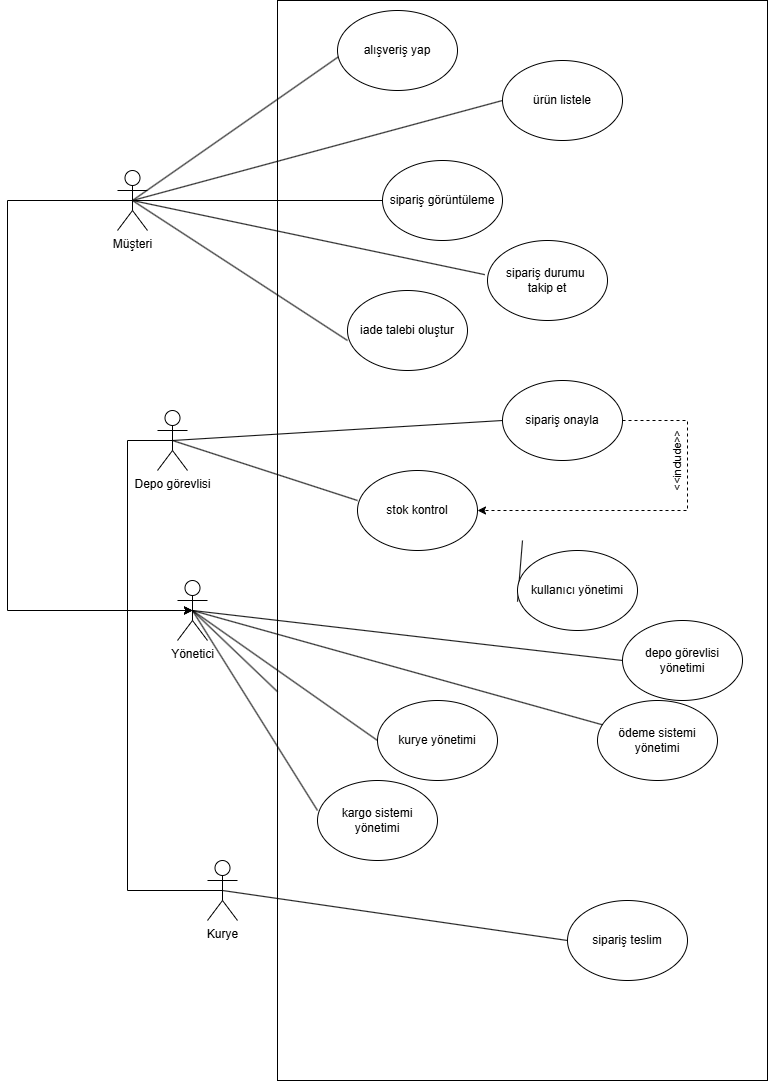

The diagram above was exported from draw.io. Its source (the exported page's mxGraphModel, read from the mxfile embedded in the PNG):
<mxGraphModel dx="2060" dy="1216" grid="1" gridSize="10" guides="1" tooltips="1" connect="1" arrows="1" fold="1" page="1" pageScale="1" pageWidth="1654" pageHeight="1169" math="0" shadow="0">
  <root>
    <mxCell id="0" />
    <mxCell id="1" parent="0" />
    <mxCell id="gBbwya-91lNbbjKvsThK-2" parent="1" style="shape=umlActor;verticalLabelPosition=bottom;verticalAlign=top;html=1;outlineConnect=0;" value="Müşteri" vertex="1">
      <mxGeometry height="60" width="30" x="390" y="190" as="geometry" />
    </mxCell>
    <mxCell id="gBbwya-91lNbbjKvsThK-3" parent="1" style="shape=umlActor;verticalLabelPosition=bottom;verticalAlign=top;html=1;outlineConnect=0;" value="Depo görevlisi" vertex="1">
      <mxGeometry height="60" width="30" x="430" y="430" as="geometry" />
    </mxCell>
    <mxCell id="gBbwya-91lNbbjKvsThK-4" parent="1" style="shape=umlActor;verticalLabelPosition=bottom;verticalAlign=top;html=1;outlineConnect=0;" value="Yönetici" vertex="1">
      <mxGeometry height="60" width="30" x="450" y="600" as="geometry" />
    </mxCell>
    <mxCell id="gBbwya-91lNbbjKvsThK-9" parent="1" style="shape=umlActor;verticalLabelPosition=bottom;verticalAlign=top;html=1;outlineConnect=0;" value="Kurye" vertex="1">
      <mxGeometry height="60" width="30" x="480" y="880" as="geometry" />
    </mxCell>
    <mxCell id="gBbwya-91lNbbjKvsThK-15" edge="1" parent="1" source="gBbwya-91lNbbjKvsThK-2" style="endArrow=none;html=1;rounded=0;exitX=0.5;exitY=0.5;exitDx=0;exitDy=0;exitPerimeter=0;entryX=-0.022;entryY=0.427;entryDx=0;entryDy=0;entryPerimeter=0;" target="gBbwya-91lNbbjKvsThK-45" value="">
      <mxGeometry height="50" relative="1" width="50" as="geometry">
        <mxPoint x="540" y="250" as="sourcePoint" />
        <mxPoint x="460" y="270" as="targetPoint" />
      </mxGeometry>
    </mxCell>
    <mxCell id="gBbwya-91lNbbjKvsThK-17" edge="1" parent="1" source="gBbwya-91lNbbjKvsThK-46" style="endArrow=none;html=1;rounded=0;exitX=0;exitY=0.625;exitDx=0;exitDy=0;entryX=0.5;entryY=0.5;entryDx=0;entryDy=0;entryPerimeter=0;exitPerimeter=0;" target="gBbwya-91lNbbjKvsThK-2" value="">
      <mxGeometry height="50" relative="1" width="50" as="geometry">
        <mxPoint x="360" y="365" as="sourcePoint" />
        <mxPoint x="230" y="320" as="targetPoint" />
      </mxGeometry>
    </mxCell>
    <mxCell id="gBbwya-91lNbbjKvsThK-19" edge="1" parent="1" source="gBbwya-91lNbbjKvsThK-2" style="endArrow=none;html=1;rounded=0;exitX=0.5;exitY=0.5;exitDx=0;exitDy=0;exitPerimeter=0;entryX=0;entryY=0.5;entryDx=0;entryDy=0;" target="gBbwya-91lNbbjKvsThK-44" value="">
      <mxGeometry height="50" relative="1" width="50" as="geometry">
        <mxPoint x="240" y="250" as="sourcePoint" />
        <mxPoint x="360" y="210" as="targetPoint" />
      </mxGeometry>
    </mxCell>
    <mxCell id="gBbwya-91lNbbjKvsThK-20" edge="1" parent="1" source="gBbwya-91lNbbjKvsThK-2" style="endArrow=none;html=1;rounded=0;entryX=0;entryY=0.5;entryDx=0;entryDy=0;exitX=0.5;exitY=0.5;exitDx=0;exitDy=0;exitPerimeter=0;" target="gBbwya-91lNbbjKvsThK-43" value="">
      <mxGeometry height="50" relative="1" width="50" as="geometry">
        <mxPoint x="400" y="220" as="sourcePoint" />
        <mxPoint x="460" y="110" as="targetPoint" />
      </mxGeometry>
    </mxCell>
    <mxCell id="gBbwya-91lNbbjKvsThK-21" edge="1" parent="1" source="gBbwya-91lNbbjKvsThK-2" style="endArrow=none;html=1;rounded=0;entryX=0.017;entryY=0.569;entryDx=0;entryDy=0;entryPerimeter=0;exitX=0.5;exitY=0.5;exitDx=0;exitDy=0;exitPerimeter=0;" target="gBbwya-91lNbbjKvsThK-42" value="">
      <mxGeometry height="50" relative="1" width="50" as="geometry">
        <mxPoint x="400" y="220" as="sourcePoint" />
        <mxPoint x="359.28" y="61.41999999999996" as="targetPoint" />
      </mxGeometry>
    </mxCell>
    <mxCell id="gBbwya-91lNbbjKvsThK-24" edge="1" parent="1" source="gBbwya-91lNbbjKvsThK-3" style="endArrow=none;html=1;rounded=0;entryX=0;entryY=0.375;entryDx=0;entryDy=0;entryPerimeter=0;exitX=0.5;exitY=0.5;exitDx=0;exitDy=0;exitPerimeter=0;" target="gBbwya-91lNbbjKvsThK-48" value="">
      <mxGeometry height="50" relative="1" width="50" as="geometry">
        <mxPoint x="320" y="560" as="sourcePoint" />
        <mxPoint x="408.31999999999994" y="505.5799999999998" as="targetPoint" />
      </mxGeometry>
    </mxCell>
    <mxCell id="gBbwya-91lNbbjKvsThK-25" edge="1" parent="1" source="gBbwya-91lNbbjKvsThK-3" style="endArrow=none;html=1;rounded=0;entryX=0;entryY=0.5;entryDx=0;entryDy=0;exitX=0.5;exitY=0.5;exitDx=0;exitDy=0;exitPerimeter=0;" target="gBbwya-91lNbbjKvsThK-47" value="">
      <mxGeometry height="50" relative="1" width="50" as="geometry">
        <mxPoint x="320" y="560" as="sourcePoint" />
        <mxPoint x="290" y="444.9999999999999" as="targetPoint" />
      </mxGeometry>
    </mxCell>
    <mxCell id="gBbwya-91lNbbjKvsThK-33" edge="1" parent="1" source="gBbwya-91lNbbjKvsThK-56" style="endArrow=none;html=1;rounded=0;entryX=0;entryY=0.64;entryDx=0;entryDy=0;exitX=0.5;exitY=0.5;exitDx=0;exitDy=0;exitPerimeter=0;entryPerimeter=0;" target="gBbwya-91lNbbjKvsThK-49" value="">
      <mxGeometry height="50" relative="1" width="50" as="geometry">
        <mxPoint x="360" y="815" as="sourcePoint" />
        <mxPoint x="290" y="705" as="targetPoint" />
      </mxGeometry>
    </mxCell>
    <mxCell id="gBbwya-91lNbbjKvsThK-34" edge="1" parent="1" source="gBbwya-91lNbbjKvsThK-4" style="endArrow=none;html=1;rounded=0;entryX=0;entryY=0.5;entryDx=0;entryDy=0;exitX=0.5;exitY=0.5;exitDx=0;exitDy=0;exitPerimeter=0;" target="gBbwya-91lNbbjKvsThK-50" value="">
      <mxGeometry height="50" relative="1" width="50" as="geometry">
        <mxPoint x="360" y="815" as="sourcePoint" />
        <mxPoint x="430" y="765" as="targetPoint" />
      </mxGeometry>
    </mxCell>
    <mxCell id="gBbwya-91lNbbjKvsThK-35" edge="1" parent="1" source="gBbwya-91lNbbjKvsThK-4" style="endArrow=none;html=1;rounded=0;entryX=0;entryY=0.5;entryDx=0;entryDy=0;exitX=0.5;exitY=0.5;exitDx=0;exitDy=0;exitPerimeter=0;" target="gBbwya-91lNbbjKvsThK-51" value="">
      <mxGeometry height="50" relative="1" width="50" as="geometry">
        <mxPoint x="360" y="815" as="sourcePoint" />
        <mxPoint x="290" y="850" as="targetPoint" />
      </mxGeometry>
    </mxCell>
    <mxCell id="gBbwya-91lNbbjKvsThK-37" edge="1" parent="1" source="gBbwya-91lNbbjKvsThK-4" style="endArrow=none;html=1;rounded=0;exitX=0.5;exitY=0.5;exitDx=0;exitDy=0;exitPerimeter=0;entryX=0.056;entryY=0.31;entryDx=0;entryDy=0;entryPerimeter=0;" target="gBbwya-91lNbbjKvsThK-52" value="">
      <mxGeometry height="50" relative="1" width="50" as="geometry">
        <mxPoint x="360" y="815" as="sourcePoint" />
        <mxPoint x="420" y="895" as="targetPoint" />
      </mxGeometry>
    </mxCell>
    <mxCell id="gBbwya-91lNbbjKvsThK-38" edge="1" parent="1" source="gBbwya-91lNbbjKvsThK-4" style="endArrow=none;html=1;rounded=0;exitX=0.5;exitY=0.5;exitDx=0;exitDy=0;exitPerimeter=0;entryX=0;entryY=0.375;entryDx=0;entryDy=0;entryPerimeter=0;" target="gBbwya-91lNbbjKvsThK-53" value="">
      <mxGeometry height="50" relative="1" width="50" as="geometry">
        <mxPoint x="360" y="815" as="sourcePoint" />
        <mxPoint x="290" y="965" as="targetPoint" />
      </mxGeometry>
    </mxCell>
    <mxCell id="gBbwya-91lNbbjKvsThK-40" edge="1" parent="1" source="gBbwya-91lNbbjKvsThK-9" style="endArrow=none;html=1;rounded=0;entryX=0;entryY=0.5;entryDx=0;entryDy=0;exitX=0.5;exitY=0.5;exitDx=0;exitDy=0;exitPerimeter=0;" target="gBbwya-91lNbbjKvsThK-55" value="">
      <mxGeometry height="50" relative="1" width="50" as="geometry">
        <mxPoint x="290" y="960" as="sourcePoint" />
        <mxPoint x="240" y="1080" as="targetPoint" />
      </mxGeometry>
    </mxCell>
    <mxCell id="gBbwya-91lNbbjKvsThK-42" parent="1" style="ellipse;whiteSpace=wrap;html=1;" value="alışveriş yap" vertex="1">
      <mxGeometry height="80" width="120" x="610" y="30" as="geometry" />
    </mxCell>
    <mxCell id="gBbwya-91lNbbjKvsThK-43" parent="1" style="ellipse;whiteSpace=wrap;html=1;" value="ürün listele" vertex="1">
      <mxGeometry height="80" width="120" x="775" y="79.99999999999999" as="geometry" />
    </mxCell>
    <mxCell id="gBbwya-91lNbbjKvsThK-44" parent="1" style="ellipse;whiteSpace=wrap;html=1;" value="sipariş görüntüleme" vertex="1">
      <mxGeometry height="80" width="120" x="655" y="180" as="geometry" />
    </mxCell>
    <mxCell id="gBbwya-91lNbbjKvsThK-45" parent="1" style="ellipse;whiteSpace=wrap;html=1;" value="sipariş durumu&amp;nbsp;&lt;div&gt;takip et&lt;/div&gt;" vertex="1">
      <mxGeometry height="80" width="120" x="760" y="260" as="geometry" />
    </mxCell>
    <mxCell id="gBbwya-91lNbbjKvsThK-46" parent="1" style="ellipse;whiteSpace=wrap;html=1;" value="iade talebi oluştur" vertex="1">
      <mxGeometry height="80" width="120" x="620" y="310" as="geometry" />
    </mxCell>
    <mxCell id="gBbwya-91lNbbjKvsThK-47" parent="1" style="ellipse;whiteSpace=wrap;html=1;" value="sipariş onayla" vertex="1">
      <mxGeometry height="80" width="120" x="775" y="400" as="geometry" />
    </mxCell>
    <mxCell id="gBbwya-91lNbbjKvsThK-48" parent="1" style="ellipse;whiteSpace=wrap;html=1;" value="stok kontrol" vertex="1">
      <mxGeometry height="80" width="120" x="630" y="490" as="geometry" />
    </mxCell>
    <mxCell id="gBbwya-91lNbbjKvsThK-49" parent="1" style="ellipse;whiteSpace=wrap;html=1;" value="kullanıcı yönetimi" vertex="1">
      <mxGeometry height="80" width="120" x="790" y="570" as="geometry" />
    </mxCell>
    <mxCell id="gBbwya-91lNbbjKvsThK-50" parent="1" style="ellipse;whiteSpace=wrap;html=1;" value="depo görevlisi yönetimi" vertex="1">
      <mxGeometry height="80" width="120" x="895" y="640" as="geometry" />
    </mxCell>
    <mxCell id="gBbwya-91lNbbjKvsThK-51" parent="1" style="ellipse;whiteSpace=wrap;html=1;" value="kurye yönetimi" vertex="1">
      <mxGeometry height="80" width="120" x="650" y="720" as="geometry" />
    </mxCell>
    <mxCell id="gBbwya-91lNbbjKvsThK-52" parent="1" style="ellipse;whiteSpace=wrap;html=1;" value="ödeme sistemi yönetimi" vertex="1">
      <mxGeometry height="80" width="120" x="870" y="720" as="geometry" />
    </mxCell>
    <mxCell id="gBbwya-91lNbbjKvsThK-53" parent="1" style="ellipse;whiteSpace=wrap;html=1;" value="kargo sistemi yönetimi" vertex="1">
      <mxGeometry height="80" width="120" x="590" y="800" as="geometry" />
    </mxCell>
    <mxCell id="gBbwya-91lNbbjKvsThK-55" parent="1" style="ellipse;whiteSpace=wrap;html=1;" value="sipariş teslim" vertex="1">
      <mxGeometry height="80" width="120" x="840" y="920" as="geometry" />
    </mxCell>
    <mxCell id="gBbwya-91lNbbjKvsThK-67" edge="1" parent="1" source="gBbwya-91lNbbjKvsThK-2" style="endArrow=classic;html=1;rounded=0;exitX=0.5;exitY=0.5;exitDx=0;exitDy=0;exitPerimeter=0;entryX=0.5;entryY=0.5;entryDx=0;entryDy=0;entryPerimeter=0;" target="gBbwya-91lNbbjKvsThK-4" value="">
      <mxGeometry height="50" relative="1" width="50" as="geometry">
        <Array as="points">
          <mxPoint x="280" y="220" />
          <mxPoint x="280" y="630" />
        </Array>
        <mxPoint x="460" y="460" as="sourcePoint" />
        <mxPoint x="510" y="410" as="targetPoint" />
      </mxGeometry>
    </mxCell>
    <mxCell id="gBbwya-91lNbbjKvsThK-68" edge="1" parent="1" source="gBbwya-91lNbbjKvsThK-3" style="endArrow=classic;html=1;rounded=0;entryX=0.5;entryY=0.5;entryDx=0;entryDy=0;entryPerimeter=0;exitX=0.5;exitY=0.5;exitDx=0;exitDy=0;exitPerimeter=0;" target="gBbwya-91lNbbjKvsThK-4" value="">
      <mxGeometry height="50" relative="1" width="50" as="geometry">
        <Array as="points">
          <mxPoint x="400" y="460" />
          <mxPoint x="400" y="630" />
        </Array>
        <mxPoint x="390" y="520" as="sourcePoint" />
        <mxPoint x="440" y="470" as="targetPoint" />
      </mxGeometry>
    </mxCell>
    <mxCell id="gBbwya-91lNbbjKvsThK-69" edge="1" parent="1" source="gBbwya-91lNbbjKvsThK-9" style="endArrow=classic;html=1;rounded=0;entryX=0.5;entryY=0.5;entryDx=0;entryDy=0;entryPerimeter=0;exitX=0.5;exitY=0.5;exitDx=0;exitDy=0;exitPerimeter=0;" target="gBbwya-91lNbbjKvsThK-4" value="">
      <mxGeometry height="50" relative="1" width="50" as="geometry">
        <Array as="points">
          <mxPoint x="400" y="910" />
          <mxPoint x="400" y="630" />
        </Array>
        <mxPoint x="390" y="760" as="sourcePoint" />
        <mxPoint x="440" y="710" as="targetPoint" />
      </mxGeometry>
    </mxCell>
    <mxCell id="gBbwya-91lNbbjKvsThK-73" edge="1" parent="1" source="gBbwya-91lNbbjKvsThK-47" style="endArrow=classic;html=1;rounded=0;entryX=1;entryY=0.5;entryDx=0;entryDy=0;exitX=1;exitY=0.5;exitDx=0;exitDy=0;dashed=1;verticalAlign=middle;horizontal=0;" target="gBbwya-91lNbbjKvsThK-48" value="&amp;lt;&amp;lt;include&amp;gt;&amp;gt;">
      <mxGeometry height="50" relative="1" width="50" x="-0.4247" y="-10" as="geometry">
        <mxPoint as="offset" />
        <Array as="points">
          <mxPoint x="960" y="440" />
          <mxPoint x="960" y="530" />
        </Array>
        <mxPoint x="950" y="390" as="sourcePoint" />
        <mxPoint x="1000" y="340" as="targetPoint" />
      </mxGeometry>
    </mxCell>
    <mxCell id="gBbwya-91lNbbjKvsThK-75" edge="1" parent="1" source="gBbwya-91lNbbjKvsThK-4" style="endArrow=none;html=1;rounded=0;entryX=0;entryY=0.64;entryDx=0;entryDy=0;exitX=0.5;exitY=0.5;exitDx=0;exitDy=0;exitPerimeter=0;entryPerimeter=0;" target="gBbwya-91lNbbjKvsThK-56" value="">
      <mxGeometry height="50" relative="1" width="50" as="geometry">
        <mxPoint x="465" y="630" as="sourcePoint" />
        <mxPoint x="790" y="621" as="targetPoint" />
      </mxGeometry>
    </mxCell>
    <mxCell id="gBbwya-91lNbbjKvsThK-56" parent="1" style="rounded=0;whiteSpace=wrap;html=1;fillColor=none;" value="" vertex="1">
      <mxGeometry height="1080" width="490" x="550" y="20" as="geometry" />
    </mxCell>
  </root>
</mxGraphModel>